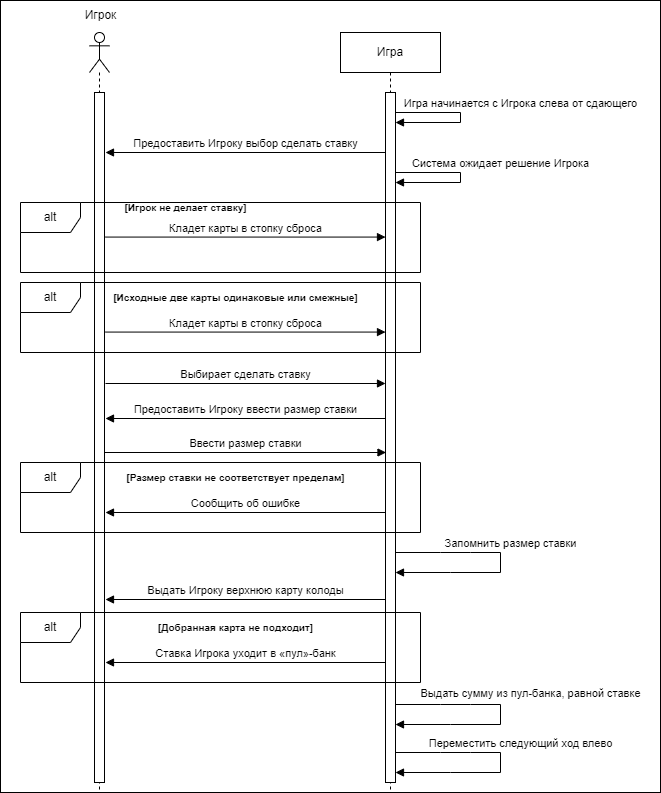

The diagram above was exported from draw.io. Its source (the exported page's mxGraphModel, read from the mxfile embedded in the PNG):
<mxGraphModel dx="871" dy="500" grid="1" gridSize="10" guides="1" tooltips="1" connect="1" arrows="1" fold="1" page="1" pageScale="1" pageWidth="1169" pageHeight="1654" math="0" shadow="0">
  <root>
    <mxCell id="0" />
    <mxCell id="1" parent="0" />
    <mxCell id="lBXPb-Ign8r6802QLGvo-32" value="" style="rounded=0;whiteSpace=wrap;html=1;" vertex="1" parent="1">
      <mxGeometry x="220" y="48" width="660" height="792" as="geometry" />
    </mxCell>
    <mxCell id="lBXPb-Ign8r6802QLGvo-1" value="" style="shape=umlLifeline;perimeter=lifelinePerimeter;whiteSpace=wrap;html=1;container=1;dropTarget=0;collapsible=0;recursiveResize=0;outlineConnect=0;portConstraint=eastwest;newEdgeStyle={&quot;curved&quot;:0,&quot;rounded&quot;:0};participant=umlActor;" vertex="1" parent="1">
      <mxGeometry x="309" y="80" width="20" height="760" as="geometry" />
    </mxCell>
    <mxCell id="lBXPb-Ign8r6802QLGvo-4" value="" style="html=1;points=[[0,0,0,0,5],[0,1,0,0,-5],[1,0,0,0,5],[1,1,0,0,-5]];perimeter=orthogonalPerimeter;outlineConnect=0;targetShapes=umlLifeline;portConstraint=eastwest;newEdgeStyle={&quot;curved&quot;:0,&quot;rounded&quot;:0};" vertex="1" parent="lBXPb-Ign8r6802QLGvo-1">
      <mxGeometry x="5" y="60" width="10" height="690" as="geometry" />
    </mxCell>
    <mxCell id="lBXPb-Ign8r6802QLGvo-2" value="Игра" style="shape=umlLifeline;perimeter=lifelinePerimeter;whiteSpace=wrap;html=1;container=1;dropTarget=0;collapsible=0;recursiveResize=0;outlineConnect=0;portConstraint=eastwest;newEdgeStyle={&quot;curved&quot;:0,&quot;rounded&quot;:0};" vertex="1" parent="1">
      <mxGeometry x="560" y="80" width="100" height="760" as="geometry" />
    </mxCell>
    <mxCell id="lBXPb-Ign8r6802QLGvo-5" value="" style="html=1;points=[[0,0,0,0,5],[0,1,0,0,-5],[1,0,0,0,5],[1,1,0,0,-5]];perimeter=orthogonalPerimeter;outlineConnect=0;targetShapes=umlLifeline;portConstraint=eastwest;newEdgeStyle={&quot;curved&quot;:0,&quot;rounded&quot;:0};" vertex="1" parent="lBXPb-Ign8r6802QLGvo-2">
      <mxGeometry x="45" y="60" width="10" height="690" as="geometry" />
    </mxCell>
    <mxCell id="lBXPb-Ign8r6802QLGvo-26" value="Выдать сумму из пул-банка, равной ставке" style="html=1;verticalAlign=bottom;endArrow=block;curved=0;rounded=0;" edge="1" parent="lBXPb-Ign8r6802QLGvo-2">
      <mxGeometry x="-0.087" y="30" width="80" relative="1" as="geometry">
        <mxPoint x="55" y="672" as="sourcePoint" />
        <mxPoint x="55" y="692" as="targetPoint" />
        <Array as="points">
          <mxPoint x="100" y="672" />
          <mxPoint x="130" y="672" />
          <mxPoint x="160" y="672" />
          <mxPoint x="160" y="692" />
          <mxPoint x="110" y="692" />
        </Array>
        <mxPoint y="-2" as="offset" />
      </mxGeometry>
    </mxCell>
    <mxCell id="lBXPb-Ign8r6802QLGvo-3" value="Игрок" style="text;html=1;align=center;verticalAlign=middle;resizable=0;points=[];autosize=1;strokeColor=none;fillColor=none;" vertex="1" parent="1">
      <mxGeometry x="290" y="48" width="60" height="30" as="geometry" />
    </mxCell>
    <mxCell id="lBXPb-Ign8r6802QLGvo-6" value="Игра начинается с Игрока слева от сдающего" style="html=1;verticalAlign=bottom;endArrow=block;curved=0;rounded=0;" edge="1" parent="1" target="lBXPb-Ign8r6802QLGvo-5">
      <mxGeometry x="-0.0714" y="60" width="80" relative="1" as="geometry">
        <mxPoint x="615" y="160" as="sourcePoint" />
        <mxPoint x="630" y="170" as="targetPoint" />
        <Array as="points">
          <mxPoint x="680" y="160" />
          <mxPoint x="680" y="170" />
        </Array>
        <mxPoint as="offset" />
      </mxGeometry>
    </mxCell>
    <mxCell id="lBXPb-Ign8r6802QLGvo-7" value="Предоставить Игроку выбор сделать ставку" style="html=1;verticalAlign=bottom;endArrow=block;curved=0;rounded=0;" edge="1" parent="1">
      <mxGeometry width="80" relative="1" as="geometry">
        <mxPoint x="605" y="200.0000000000001" as="sourcePoint" />
        <mxPoint x="325" y="200.0000000000001" as="targetPoint" />
      </mxGeometry>
    </mxCell>
    <mxCell id="lBXPb-Ign8r6802QLGvo-9" value="Выбирает сделать ставку" style="html=1;verticalAlign=bottom;endArrow=block;curved=0;rounded=0;" edge="1" parent="1">
      <mxGeometry width="80" relative="1" as="geometry">
        <mxPoint x="325" y="431.0000000000001" as="sourcePoint" />
        <mxPoint x="605" y="431.0000000000001" as="targetPoint" />
      </mxGeometry>
    </mxCell>
    <mxCell id="lBXPb-Ign8r6802QLGvo-10" value="alt" style="shape=umlFrame;whiteSpace=wrap;html=1;pointerEvents=0;" vertex="1" parent="1">
      <mxGeometry x="240" y="250" width="400" height="70" as="geometry" />
    </mxCell>
    <mxCell id="lBXPb-Ign8r6802QLGvo-11" value="&lt;font size=&quot;1&quot; style=&quot;&quot;&gt;&lt;b style=&quot;&quot;&gt;[Игрок не делает ставку]&lt;/b&gt;&lt;/font&gt;" style="text;html=1;align=center;verticalAlign=middle;resizable=0;points=[];autosize=1;strokeColor=none;fillColor=none;" vertex="1" parent="1">
      <mxGeometry x="330" y="240" width="150" height="30" as="geometry" />
    </mxCell>
    <mxCell id="lBXPb-Ign8r6802QLGvo-12" value="Кладет карты в стопку сброса" style="html=1;verticalAlign=bottom;endArrow=block;curved=0;rounded=0;" edge="1" parent="1">
      <mxGeometry width="80" relative="1" as="geometry">
        <mxPoint x="325" y="284.5700000000001" as="sourcePoint" />
        <mxPoint x="605" y="284.5700000000001" as="targetPoint" />
      </mxGeometry>
    </mxCell>
    <mxCell id="lBXPb-Ign8r6802QLGvo-13" value="alt" style="shape=umlFrame;whiteSpace=wrap;html=1;pointerEvents=0;" vertex="1" parent="1">
      <mxGeometry x="240" y="330" width="400" height="70" as="geometry" />
    </mxCell>
    <mxCell id="lBXPb-Ign8r6802QLGvo-14" value="Кладет карты в стопку сброса" style="html=1;verticalAlign=bottom;endArrow=block;curved=0;rounded=0;" edge="1" parent="1">
      <mxGeometry width="80" relative="1" as="geometry">
        <mxPoint x="325" y="379.5700000000001" as="sourcePoint" />
        <mxPoint x="605" y="379.5700000000001" as="targetPoint" />
      </mxGeometry>
    </mxCell>
    <mxCell id="lBXPb-Ign8r6802QLGvo-15" value="&lt;font size=&quot;1&quot; style=&quot;&quot;&gt;&lt;b style=&quot;&quot;&gt;[Исходные две карты одинаковые или смежные]&lt;/b&gt;&lt;/font&gt;" style="text;html=1;align=center;verticalAlign=middle;resizable=0;points=[];autosize=1;strokeColor=none;fillColor=none;" vertex="1" parent="1">
      <mxGeometry x="320" y="330" width="270" height="30" as="geometry" />
    </mxCell>
    <mxCell id="lBXPb-Ign8r6802QLGvo-16" value="Предоставить Игроку ввести размер ставки" style="html=1;verticalAlign=bottom;endArrow=block;curved=0;rounded=0;" edge="1" parent="1">
      <mxGeometry width="80" relative="1" as="geometry">
        <mxPoint x="605" y="466.0000000000001" as="sourcePoint" />
        <mxPoint x="325" y="466.0000000000001" as="targetPoint" />
      </mxGeometry>
    </mxCell>
    <mxCell id="lBXPb-Ign8r6802QLGvo-17" value="Ввести размер ставки" style="html=1;verticalAlign=bottom;endArrow=block;curved=0;rounded=0;" edge="1" parent="1" source="lBXPb-Ign8r6802QLGvo-4">
      <mxGeometry width="80" relative="1" as="geometry">
        <mxPoint x="350" y="500" as="sourcePoint" />
        <mxPoint x="605.5" y="500.0000000000001" as="targetPoint" />
      </mxGeometry>
    </mxCell>
    <mxCell id="lBXPb-Ign8r6802QLGvo-18" value="alt" style="shape=umlFrame;whiteSpace=wrap;html=1;pointerEvents=0;" vertex="1" parent="1">
      <mxGeometry x="240" y="510" width="400" height="70" as="geometry" />
    </mxCell>
    <mxCell id="lBXPb-Ign8r6802QLGvo-19" value="Сообщить об ошибке" style="html=1;verticalAlign=bottom;endArrow=block;curved=0;rounded=0;" edge="1" parent="1">
      <mxGeometry width="80" relative="1" as="geometry">
        <mxPoint x="605" y="560.0000000000001" as="sourcePoint" />
        <mxPoint x="325" y="560.0000000000001" as="targetPoint" />
      </mxGeometry>
    </mxCell>
    <mxCell id="lBXPb-Ign8r6802QLGvo-20" value="&lt;font size=&quot;1&quot; style=&quot;&quot;&gt;&lt;b style=&quot;&quot;&gt;[Размер ставки не соответствует пределам]&lt;/b&gt;&lt;/font&gt;" style="text;html=1;align=center;verticalAlign=middle;resizable=0;points=[];autosize=1;strokeColor=none;fillColor=none;" vertex="1" parent="1">
      <mxGeometry x="335" y="510" width="240" height="30" as="geometry" />
    </mxCell>
    <mxCell id="lBXPb-Ign8r6802QLGvo-22" value="Выдать Игроку верхнюю карту колоды" style="html=1;verticalAlign=bottom;endArrow=block;curved=0;rounded=0;" edge="1" parent="1">
      <mxGeometry width="80" relative="1" as="geometry">
        <mxPoint x="605" y="647.0000000000001" as="sourcePoint" />
        <mxPoint x="325" y="647.0000000000001" as="targetPoint" />
      </mxGeometry>
    </mxCell>
    <mxCell id="lBXPb-Ign8r6802QLGvo-23" value="alt" style="shape=umlFrame;whiteSpace=wrap;html=1;pointerEvents=0;" vertex="1" parent="1">
      <mxGeometry x="240" y="660" width="400" height="70" as="geometry" />
    </mxCell>
    <mxCell id="lBXPb-Ign8r6802QLGvo-24" value="Ставка Игрока уходит в «пул»-банк" style="html=1;verticalAlign=bottom;endArrow=block;curved=0;rounded=0;" edge="1" parent="1">
      <mxGeometry width="80" relative="1" as="geometry">
        <mxPoint x="605" y="710.0000000000001" as="sourcePoint" />
        <mxPoint x="325" y="710.0000000000001" as="targetPoint" />
      </mxGeometry>
    </mxCell>
    <mxCell id="lBXPb-Ign8r6802QLGvo-25" value="&lt;font size=&quot;1&quot; style=&quot;&quot;&gt;&lt;b style=&quot;&quot;&gt;[Добранная карта не подходит]&lt;/b&gt;&lt;/font&gt;" style="text;html=1;align=center;verticalAlign=middle;resizable=0;points=[];autosize=1;strokeColor=none;fillColor=none;" vertex="1" parent="1">
      <mxGeometry x="365" y="660" width="180" height="30" as="geometry" />
    </mxCell>
    <mxCell id="lBXPb-Ign8r6802QLGvo-28" value="Переместить следующий ход влево" style="html=1;verticalAlign=bottom;endArrow=block;curved=0;rounded=0;" edge="1" parent="1">
      <mxGeometry x="-0.087" y="20" width="80" relative="1" as="geometry">
        <mxPoint x="615" y="800" as="sourcePoint" />
        <mxPoint x="615" y="820" as="targetPoint" />
        <Array as="points">
          <mxPoint x="660" y="800" />
          <mxPoint x="690" y="800" />
          <mxPoint x="720" y="800" />
          <mxPoint x="720" y="820" />
          <mxPoint x="670" y="820" />
        </Array>
        <mxPoint as="offset" />
      </mxGeometry>
    </mxCell>
    <mxCell id="lBXPb-Ign8r6802QLGvo-29" value="Запомнить размер ставки" style="html=1;verticalAlign=bottom;endArrow=block;curved=0;rounded=0;" edge="1" parent="1">
      <mxGeometry x="-0.087" y="10" width="80" relative="1" as="geometry">
        <mxPoint x="615" y="600" as="sourcePoint" />
        <mxPoint x="615" y="620" as="targetPoint" />
        <Array as="points">
          <mxPoint x="660" y="600" />
          <mxPoint x="690" y="600" />
          <mxPoint x="720" y="600" />
          <mxPoint x="720" y="620" />
          <mxPoint x="670" y="620" />
        </Array>
        <mxPoint as="offset" />
      </mxGeometry>
    </mxCell>
    <mxCell id="lBXPb-Ign8r6802QLGvo-30" value="Система ожидает решение Игрока" style="html=1;verticalAlign=bottom;endArrow=block;curved=0;rounded=0;" edge="1" parent="1">
      <mxGeometry x="-0.0714" y="40" width="80" relative="1" as="geometry">
        <mxPoint x="615" y="220" as="sourcePoint" />
        <mxPoint x="615" y="230" as="targetPoint" />
        <Array as="points">
          <mxPoint x="680" y="220" />
          <mxPoint x="680" y="230" />
        </Array>
        <mxPoint as="offset" />
      </mxGeometry>
    </mxCell>
  </root>
</mxGraphModel>